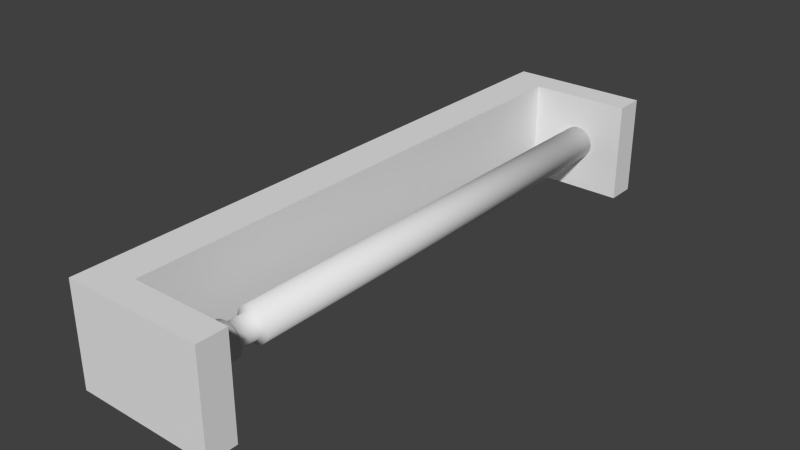 # Source: paper_towel_wall_mount.blend  (saved by Blender 2.74.0; exported with 4.5.12 LTS)
import bpy
from mathutils import Matrix  # noqa: F401  (used for matrix-valued properties, if any)

bpy.ops.wm.read_factory_settings(use_empty=True)
scene = bpy.context.scene
scene.name = 'Scene'

# ---- collections
col_collection_1 = bpy.data.collections.new('Collection 1'); scene.collection.children.link(col_collection_1)

# ---- materials (node trees are filled in below, after node groups)
mat_material = bpy.data.materials.new('Material')
mat_material.alpha_threshold = 0.0
mat_material.use_transparent_shadow = False
mat_material.roughness = 0.5
mat_material.line_color = (0.0, 0.0, 0.0, 1.0)

# ---- material node trees

# ---- world
world_world = bpy.data.worlds.new('World'); scene.world = world_world
world_world.color = (0.05088, 0.05088, 0.05088)
world_world.use_sun_shadow = False
world_world.sun_shadow_jitter_overblur = 0.0
world_world.cycles.sampling_method = 'MANUAL'
world_world.cycles.sample_map_resolution = 256

# ---- meshes
me_cube = bpy.data.meshes.new('Cube')
me_cube.from_pydata([(0.02648, 0.2, -0.03396), (0.02648, -0.2, -0.03396), (0.0, -0.2, -0.03396), (5.96e-09, 0.2, -0.03396), (0.02648, 0.2, 0.03396), (0.02648, -0.2, 0.03396), (-5.96e-09, -0.2, 0.03396), (0.0, 0.2, 0.03396), (0.02648, 0.18, -0.03396), (0.02648, 0.18, 0.03396), (0.02648, -0.18, -0.03396), (0.02648, -0.18, 0.03396), (0.02648, -0.2, -0.03396), (0.02648, -0.2, 0.03396), (0.02648, -0.18, -0.03396), (0.02648, -0.18, 0.03396), (0.09433, 0.2, -0.03396), (0.09433, 0.2, 0.03396), (0.09433, 0.18, -0.03396), (0.09433, 0.18, 0.03396), (0.09433, -0.2, -0.03396), (0.09433, -0.2, 0.03396), (0.09433, -0.18, -0.03396), (0.09433, -0.18, 0.03396), (0.06103, 0.1966, 0.01152), (0.06103, -0.1966, 0.01152), (0.06328, 0.1966, 0.0113), (0.06328, -0.1966, 0.0113), (0.06544, 0.1966, 0.01065), (0.06544, -0.1966, 0.01065), (0.06743, 0.1966, 0.009583), (0.06743, -0.1966, 0.009583), (0.06918, 0.1966, 0.008149), (0.06918, -0.1966, 0.008149), (0.07061, 0.1966, 0.006403), (0.07061, -0.1966, 0.006403), (0.07168, 0.1966, 0.00441), (0.07168, -0.1966, 0.00441), (0.07234, 0.1966, 0.002248), (0.07234, -0.1966, 0.002248), (0.07256, 0.1966, -4.94e-09), (0.07256, -0.1966, 1.639e-09), (0.07234, 0.1966, -0.002248), (0.07234, -0.1966, -0.002248), (0.07168, 0.1966, -0.00441), (0.07168, -0.1966, -0.00441), (0.07061, 0.1966, -0.006403), (0.07061, -0.1966, -0.006403), (0.06918, 0.1966, -0.008149), (0.06918, -0.1966, -0.008149), (0.06743, 0.1966, -0.009583), (0.06743, -0.1966, -0.009583), (0.06544, 0.1966, -0.01065), (0.06544, -0.1966, -0.01065), (0.06328, 0.1966, -0.0113), (0.06328, -0.1966, -0.0113), (0.06103, 0.1966, -0.01152), (0.06103, -0.1966, -0.01152), (0.05878, 0.1966, -0.0113), (0.05878, -0.1966, -0.0113), (0.05662, 0.1966, -0.01065), (0.05662, -0.1966, -0.01065), (0.05463, 0.1966, -0.009583), (0.05463, -0.1966, -0.009583), (0.05288, 0.1966, -0.008149), (0.05288, -0.1966, -0.008149), (0.05145, 0.1966, -0.006403), (0.05145, -0.1966, -0.006403), (0.05038, 0.1966, -0.00441), (0.05038, -0.1966, -0.00441), (0.04973, 0.1966, -0.002248), (0.04973, -0.1966, -0.002248), (0.04951, 0.1966, 1.639e-09), (0.04951, -0.1966, 1.48e-08), (0.04973, 0.1966, 0.002248), (0.04973, -0.1966, 0.002248), (0.05038, 0.1966, 0.00441), (0.05038, -0.1966, 0.00441), (0.05145, 0.1966, 0.006403), (0.05145, -0.1966, 0.006403), (0.05288, 0.1966, 0.008149), (0.05288, -0.1966, 0.008149), (0.05463, 0.1966, 0.009583), (0.05463, -0.1966, 0.009583), (0.05662, 0.1966, 0.01065), (0.05662, -0.1966, 0.01065), (0.05878, 0.1966, 0.0113), (0.05878, -0.1966, 0.0113), (0.06103, -0.1541, 0.01152), (0.06328, -0.1541, 0.0113), (0.06544, -0.1541, 0.01065), (0.06743, -0.1541, 0.009583), (0.06918, -0.1541, 0.008149), (0.07061, -0.1541, 0.006403), (0.07168, -0.1541, 0.00441), (0.07234, -0.1541, 0.002248), (0.07256, -0.1541, 9.278e-10), (0.07234, -0.1541, -0.002248), (0.07168, -0.1541, -0.00441), (0.07061, -0.1541, -0.006403), (0.06918, -0.1541, -0.008149), (0.06743, -0.1541, -0.009583), (0.06544, -0.1541, -0.01065), (0.06328, -0.1541, -0.0113), (0.06103, -0.1541, -0.01152), (0.05878, -0.1541, -0.0113), (0.05662, -0.1541, -0.01065), (0.05463, -0.1541, -0.009583), (0.05288, -0.1541, -0.008149), (0.05145, -0.1541, -0.006403), (0.05038, -0.1541, -0.00441), (0.04973, -0.1541, -0.002248), (0.04951, -0.1541, 1.337e-08), (0.04973, -0.1541, 0.002248), (0.05038, -0.1541, 0.00441), (0.05145, -0.1541, 0.006403), (0.05288, -0.1541, 0.008149), (0.05463, -0.1541, 0.009583), (0.05662, -0.1541, 0.01065), (0.05878, -0.1541, 0.0113), (0.06261, -0.1525, 0.007912), (0.06412, -0.1525, 0.007453), (0.06551, -0.1525, 0.006708), (0.06674, -0.1525, 0.005705), (0.06774, -0.1525, 0.004482), (0.06849, -0.1525, 0.003087), (0.06894, -0.1525, 0.001574), (0.0691, -0.1525, 2.187e-09), (0.06894, -0.1525, -0.001574), (0.06849, -0.1525, -0.003087), (0.06774, -0.1525, -0.004482), (0.06674, -0.1525, -0.005705), (0.06551, -0.1525, -0.006708), (0.06412, -0.1525, -0.007453), (0.06261, -0.1525, -0.007912), (0.06103, -0.1525, -0.008067), (0.05946, -0.1525, -0.007912), (0.05794, -0.1525, -0.007453), (0.05655, -0.1525, -0.006708), (0.05533, -0.1525, -0.005705), (0.05432, -0.1525, -0.004482), (0.05358, -0.1525, -0.003087), (0.05312, -0.1525, -0.001574), (0.05296, -0.1525, 1.088e-08), (0.05312, -0.1525, 0.001574), (0.05358, -0.1525, 0.003087), (0.05432, -0.1525, 0.004482), (0.05533, -0.1525, 0.005705), (0.05655, -0.1525, 0.006708), (0.05794, -0.1525, 0.007453), (0.05946, -0.1525, 0.007912), (0.06103, -0.1525, 0.008067), (0.06261, -0.1379, 0.007912), (0.06412, -0.1379, 0.007453), (0.06551, -0.1379, 0.006708), (0.06674, -0.1379, 0.005705), (0.06774, -0.1379, 0.004482), (0.06849, -0.1379, 0.003087), (0.06894, -0.1379, 0.001574), (0.0691, -0.1379, 1.286e-09), (0.06894, -0.1379, -0.001574), (0.06849, -0.1379, -0.003087), (0.06774, -0.1379, -0.004482), (0.06674, -0.1379, -0.005705), (0.06551, -0.1379, -0.006708), (0.06412, -0.1379, -0.007453), (0.06261, -0.1379, -0.007912), (0.06103, -0.1379, -0.008067), (0.05946, -0.1379, -0.007912), (0.05794, -0.1379, -0.007453), (0.05655, -0.1379, -0.006708), (0.05533, -0.1379, -0.005705), (0.05432, -0.1379, -0.004482), (0.05358, -0.1379, -0.003087), (0.05312, -0.1379, -0.001574), (0.05296, -0.1379, 9.483e-09), (0.05312, -0.1379, 0.001574), (0.05358, -0.1379, 0.003087), (0.05432, -0.1379, 0.004482), (0.05533, -0.1379, 0.005705), (0.05655, -0.1379, 0.006708), (0.05794, -0.1379, 0.007453), (0.05946, -0.1379, 0.007912), (0.06103, -0.1379, 0.008067), (0.06328, -0.136, 0.0113), (0.06544, -0.136, 0.01065), (0.06743, -0.136, 0.009583), (0.06918, -0.136, 0.008149), (0.07061, -0.136, 0.006403), (0.07168, -0.136, 0.00441), (0.07234, -0.136, 0.002248), (0.07256, -0.136, 1.595e-10), (0.07234, -0.136, -0.002248), (0.07168, -0.136, -0.00441), (0.07061, -0.136, -0.006403), (0.06918, -0.136, -0.008149), (0.06743, -0.136, -0.009583), (0.06544, -0.136, -0.01065), (0.06328, -0.136, -0.0113), (0.06103, -0.136, -0.01152), (0.05878, -0.136, -0.0113), (0.05662, -0.136, -0.01065), (0.05463, -0.136, -0.009583), (0.05288, -0.136, -0.008149), (0.05145, -0.136, -0.006403), (0.05038, -0.136, -0.00441), (0.04973, -0.136, -0.002248), (0.04951, -0.136, 1.184e-08), (0.04973, -0.136, 0.002248), (0.05038, -0.136, 0.00441), (0.05145, -0.136, 0.006403), (0.05288, -0.136, 0.008149), (0.05463, -0.136, 0.009583), (0.05662, -0.136, 0.01065), (0.05878, -0.136, 0.0113), (0.06103, -0.136, 0.01152)], [], [(0, 1, 2, 3), (4, 7, 6, 5), (0, 4, 5, 1), (1, 5, 6, 2), (2, 6, 7, 3), (4, 0, 3, 7), (15, 13, 21, 23), (1, 10, 14, 12), (12, 14, 22, 20), (11, 5, 13, 15), (10, 11, 15, 14), (5, 1, 12, 13), (16, 17, 19, 18), (21, 20, 22, 23), (14, 15, 23, 22), (13, 12, 20, 21), (4, 9, 19, 17), (8, 0, 16, 18), (9, 8, 18, 19), (0, 4, 17, 16), (88, 25, 27, 89), (89, 27, 29, 90), (90, 29, 31, 91), (91, 31, 33, 92), (92, 33, 35, 93), (93, 35, 37, 94), (94, 37, 39, 95), (95, 39, 41, 96), (96, 41, 43, 97), (97, 43, 45, 98), (98, 45, 47, 99), (99, 47, 49, 100), (100, 49, 51, 101), (101, 51, 53, 102), (102, 53, 55, 103), (103, 55, 57, 104), (104, 57, 59, 105), (105, 59, 61, 106), (106, 61, 63, 107), (107, 63, 65, 108), (108, 65, 67, 109), (109, 67, 69, 110), (110, 69, 71, 111), (111, 71, 73, 112), (112, 73, 75, 113), (113, 75, 77, 114), (114, 77, 79, 115), (115, 79, 81, 116), (116, 81, 83, 117), (117, 83, 85, 118), (27, 25, 87, 85, 83, 81, 79, 77, 75, 73, 71, 69, 67, 65, 63, 61, 59, 57, 55, 53, 51, 49, 47, 45, 43, 41, 39, 37, 35, 33, 31, 29), (119, 87, 25, 88), (118, 85, 87, 119), (24, 26, 28, 30, 32, 34, 36, 38, 40, 42, 44, 46, 48, 50, 52, 54, 56, 58, 60, 62, 64, 66, 68, 70, 72, 74, 76, 78, 80, 82, 84, 86), (149, 118, 119, 150), (150, 119, 88, 151), (148, 117, 118, 149), (147, 116, 117, 148), (146, 115, 116, 147), (145, 114, 115, 146), (144, 113, 114, 145), (143, 112, 113, 144), (142, 111, 112, 143), (141, 110, 111, 142), (140, 109, 110, 141), (139, 108, 109, 140), (138, 107, 108, 139), (137, 106, 107, 138), (136, 105, 106, 137), (135, 104, 105, 136), (134, 103, 104, 135), (133, 102, 103, 134), (132, 101, 102, 133), (131, 100, 101, 132), (130, 99, 100, 131), (129, 98, 99, 130), (128, 97, 98, 129), (127, 96, 97, 128), (126, 95, 96, 127), (125, 94, 95, 126), (124, 93, 94, 125), (123, 92, 93, 124), (122, 91, 92, 123), (121, 90, 91, 122), (120, 89, 90, 121), (151, 88, 89, 120), (183, 151, 120, 152), (152, 120, 121, 153), (153, 121, 122, 154), (154, 122, 123, 155), (155, 123, 124, 156), (156, 124, 125, 157), (157, 125, 126, 158), (158, 126, 127, 159), (159, 127, 128, 160), (160, 128, 129, 161), (161, 129, 130, 162), (162, 130, 131, 163), (163, 131, 132, 164), (164, 132, 133, 165), (165, 133, 134, 166), (166, 134, 135, 167), (167, 135, 136, 168), (168, 136, 137, 169), (169, 137, 138, 170), (170, 138, 139, 171), (171, 139, 140, 172), (172, 140, 141, 173), (173, 141, 142, 174), (174, 142, 143, 175), (175, 143, 144, 176), (176, 144, 145, 177), (177, 145, 146, 178), (178, 146, 147, 179), (179, 147, 148, 180), (180, 148, 149, 181), (182, 150, 151, 183), (181, 149, 150, 182), (213, 181, 182, 214), (214, 182, 183, 215), (212, 180, 181, 213), (211, 179, 180, 212), (210, 178, 179, 211), (209, 177, 178, 210), (208, 176, 177, 209), (207, 175, 176, 208), (206, 174, 175, 207), (205, 173, 174, 206), (204, 172, 173, 205), (203, 171, 172, 204), (202, 170, 171, 203), (201, 169, 170, 202), (200, 168, 169, 201), (199, 167, 168, 200), (198, 166, 167, 199), (197, 165, 166, 198), (196, 164, 165, 197), (195, 163, 164, 196), (194, 162, 163, 195), (193, 161, 162, 194), (192, 160, 161, 193), (191, 159, 160, 192), (190, 158, 159, 191), (189, 157, 158, 190), (188, 156, 157, 189), (187, 155, 156, 188), (186, 154, 155, 187), (185, 153, 154, 186), (184, 152, 153, 185), (215, 183, 152, 184), (24, 215, 184, 26), (26, 184, 185, 28), (28, 185, 186, 30), (30, 186, 187, 32), (32, 187, 188, 34), (34, 188, 189, 36), (36, 189, 190, 38), (38, 190, 191, 40), (40, 191, 192, 42), (42, 192, 193, 44), (44, 193, 194, 46), (46, 194, 195, 48), (48, 195, 196, 50), (50, 196, 197, 52), (52, 197, 198, 54), (54, 198, 199, 56), (56, 199, 200, 58), (58, 200, 201, 60), (60, 201, 202, 62), (62, 202, 203, 64), (64, 203, 204, 66), (66, 204, 205, 68), (68, 205, 206, 70), (70, 206, 207, 72), (72, 207, 208, 74), (74, 208, 209, 76), (76, 209, 210, 78), (78, 210, 211, 80), (80, 211, 212, 82), (82, 212, 213, 84), (86, 214, 215, 24), (84, 213, 214, 86)])
me_cube.polygons.foreach_set('use_smooth', [0, 0, 0, 0, 0, 0, 0, 0, 0, 0, 0, 0, 0, 0, 0, 0, 0, 0, 0, 0, 1, 1, 1, 1, 1, 1, 1, 1, 1, 1, 1, 1, 1, 1, 1, 1, 1, 1, 1, 1, 1, 1, 1, 1, 1, 1, 1, 1, 1, 1, 0, 1, 1, 0, 1, 1, 1, 1, 1, 1, 1, 1, 1, 1, 1, 1, 1, 1, 1, 1, 1, 1, 1, 1, 1, 1, 1, 1, 1, 1, 1, 1, 1, 1, 1, 1, 1, 1, 1, 1, 1, 1, 1, 1, 1, 1, 1, 1, 1, 1, 1, 1, 1, 1, 1, 1, 1, 1, 1, 1, 1, 1, 1, 1, 1, 1, 1, 1, 1, 1, 1, 1, 1, 1, 1, 1, 1, 1, 1, 1, 1, 1, 1, 1, 1, 1, 1, 1, 1, 1, 1, 1, 1, 1, 1, 1, 1, 1, 1, 1, 1, 1, 1, 1, 1, 1, 1, 1, 1, 1, 1, 1, 1, 1, 1, 1, 1, 1, 1, 1, 1, 1, 1, 1, 1, 1, 1, 1, 1, 1, 1, 1])
me_cube.materials.append(mat_material)
me_cube.use_remesh_preserve_volume = False
me_cube.use_remesh_preserve_attributes = False
me_cube.use_mirror_vertex_groups = False
me_cube.update()

# ---- objects
ob_paper_towel_wall_mount = bpy.data.objects.new('Paper towel wall-mount', me_cube)

# ---- transforms, parenting, visibility, modifiers, constraints
ob_paper_towel_wall_mount.location = (0.0, 0.0, 0.0)
ob_paper_towel_wall_mount.lock_rotations_4d = False
ob_paper_towel_wall_mount.empty_display_type = 'ARROWS'
ob_paper_towel_wall_mount.lineart.crease_threshold = 0.0

# ---- collection membership
col_collection_1.objects.link(ob_paper_towel_wall_mount)

# ---- scene / render settings (as saved in the file)
scene.frame_start = 1; scene.frame_end = 250; scene.frame_set(1)
scene.render.engine = 'BLENDER_EEVEE_NEXT'
scene.render.resolution_percentage = 50
scene.render.dither_intensity = 0.0
scene.cycles.use_denoising = False
scene.cycles.samples = 10
scene.cycles.sampling_pattern = 'TABULATED_SOBOL'
scene.cycles.light_sampling_threshold = 0.0
scene.cycles.use_adaptive_sampling = False
scene.cycles.use_light_tree = False
scene.cycles.blur_glossy = 0.0
scene.cycles.pixel_filter_type = 'GAUSSIAN'
scene.cycles.sample_clamp_indirect = 0.0
scene.view_settings.view_transform = 'Standard'
bpy.context.view_layer.update()

# ---- added for rendering (the .blend has no active camera and no usable light): camera, sun
cam_auto = bpy.data.cameras.new('AutoCamera')
cam_auto.lens = 50.0
cam_auto.sensor_width = 36.0
cam_auto.clip_end = 1000.0
ob_auto_camera = bpy.data.objects.new('AutoCamera', cam_auto)
scene.collection.objects.link(ob_auto_camera)
ob_auto_camera.location = (0.432565, -0.462481, 0.308321)
ob_auto_camera.rotation_euler = (1.09748, -7.21219e-08, 0.694738)
scene.camera = ob_auto_camera
light_auto_sun = bpy.data.lights.new('AutoSun', 'SUN')
light_auto_sun.energy = 3.0
light_auto_sun.angle = 0.0523599
ob_auto_sun = bpy.data.objects.new('AutoSun', light_auto_sun)
scene.collection.objects.link(ob_auto_sun)
ob_auto_sun.rotation_euler = (0.872665, 0.174533, 0.523599)
bpy.context.view_layer.update()
